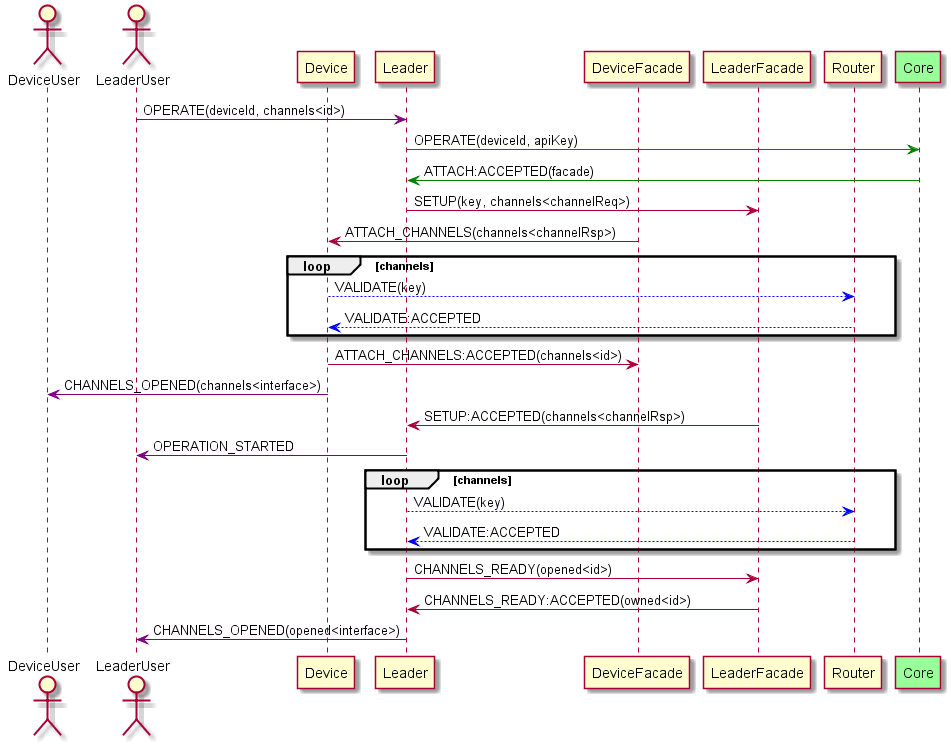

The diagram above was rendered by PlantUML. Its source (embedded in the PNG):
@startuml

actor DeviceUser
actor LeaderUser
participant Device
participant Leader
participant DeviceFacade
participant LeaderFacade
participant Router
participant Core #99FF99

LeaderUser -[#purple]> Leader: OPERATE(deviceId, channels<id>)

Leader -[#green]> Core: OPERATE(deviceId, apiKey)












Core -[#green]> Leader: ATTACH:ACCEPTED(facade)


Leader -> LeaderFacade: SETUP(key, channels<channelReq>)




DeviceFacade -> Device: ATTACH_CHANNELS(channels<channelRsp>)

loop channels
Device --[#blue]> Router: VALIDATE(key)
Router --[#blue]> Device: VALIDATE:ACCEPTED
end

Device -> DeviceFacade: ATTACH_CHANNELS:ACCEPTED(channels<id>)

Device -[#purple]> DeviceUser: CHANNELS_OPENED(channels<interface>)




LeaderFacade -> Leader: SETUP:ACCEPTED(channels<channelRsp>)

Leader -[#purple]> LeaderUser: OPERATION_STARTED

loop channels
Leader --[#blue]> Router: VALIDATE(key)
Router --[#blue]> Leader: VALIDATE:ACCEPTED
end

Leader -> LeaderFacade: CHANNELS_READY(opened<id>)





LeaderFacade -> Leader: CHANNELS_READY:ACCEPTED(owned<id>)

Leader -[#purple]> LeaderUser: CHANNELS_OPENED(opened<interface>)

@enduml